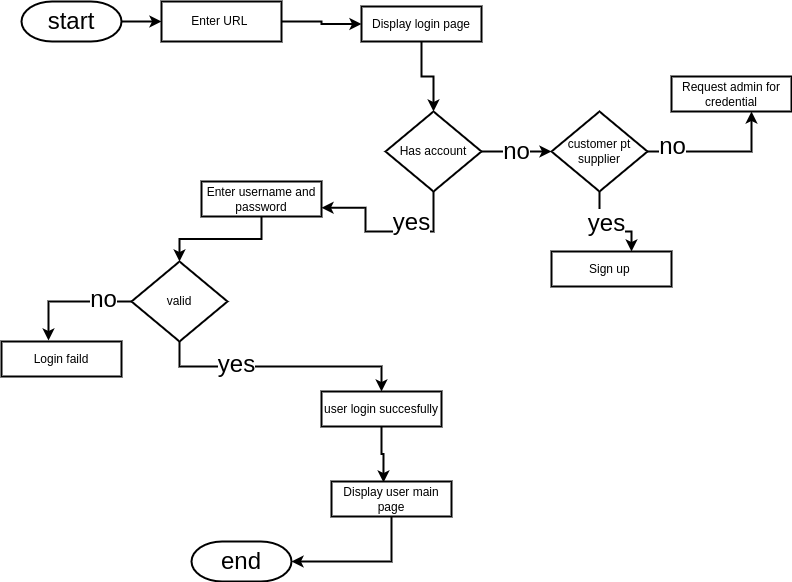

The diagram above was exported from draw.io. Its source (the exported page's mxGraphModel, read from the mxfile embedded in the PNG):
<mxGraphModel dx="796" dy="461" grid="1" gridSize="10" guides="1" tooltips="1" connect="1" arrows="1" fold="1" page="1" pageScale="1" pageWidth="827" pageHeight="1169" math="0" shadow="0">
  <root>
    <mxCell id="0" />
    <mxCell id="1" parent="0" />
    <mxCell id="HCJ0ePS4HOidPQiV5P-m-9" style="edgeStyle=orthogonalEdgeStyle;rounded=0;orthogonalLoop=1;jettySize=auto;html=1;exitX=1;exitY=0.5;exitDx=0;exitDy=0;exitPerimeter=0;entryX=0;entryY=0.5;entryDx=0;entryDy=0;fontSize=24;strokeWidth=2;" edge="1" parent="1" source="HCJ0ePS4HOidPQiV5P-m-1" target="HCJ0ePS4HOidPQiV5P-m-7">
      <mxGeometry relative="1" as="geometry" />
    </mxCell>
    <mxCell id="HCJ0ePS4HOidPQiV5P-m-1" value="&lt;font style=&quot;font-size: 24px&quot;&gt;start&lt;/font&gt;" style="strokeWidth=2;html=1;shape=mxgraph.flowchart.terminator;whiteSpace=wrap;" vertex="1" parent="1">
      <mxGeometry x="30" y="30" width="100" height="40" as="geometry" />
    </mxCell>
    <mxCell id="HCJ0ePS4HOidPQiV5P-m-11" style="edgeStyle=orthogonalEdgeStyle;rounded=0;orthogonalLoop=1;jettySize=auto;html=1;exitX=0.5;exitY=1;exitDx=0;exitDy=0;entryX=0.5;entryY=0;entryDx=0;entryDy=0;fontSize=24;strokeWidth=2;" edge="1" parent="1" source="HCJ0ePS4HOidPQiV5P-m-3" target="HCJ0ePS4HOidPQiV5P-m-4">
      <mxGeometry relative="1" as="geometry" />
    </mxCell>
    <mxCell id="HCJ0ePS4HOidPQiV5P-m-3" value="Display login page" style="rounded=0;whiteSpace=wrap;html=1;strokeWidth=2;" vertex="1" parent="1">
      <mxGeometry x="370" y="35" width="120" height="35" as="geometry" />
    </mxCell>
    <mxCell id="HCJ0ePS4HOidPQiV5P-m-14" style="edgeStyle=orthogonalEdgeStyle;rounded=0;orthogonalLoop=1;jettySize=auto;html=1;exitX=0.5;exitY=1;exitDx=0;exitDy=0;entryX=1;entryY=0.75;entryDx=0;entryDy=0;fontSize=24;strokeWidth=2;" edge="1" parent="1" source="HCJ0ePS4HOidPQiV5P-m-4" target="HCJ0ePS4HOidPQiV5P-m-12">
      <mxGeometry relative="1" as="geometry">
        <Array as="points">
          <mxPoint x="442" y="260" />
          <mxPoint x="374" y="260" />
          <mxPoint x="374" y="236" />
        </Array>
      </mxGeometry>
    </mxCell>
    <mxCell id="HCJ0ePS4HOidPQiV5P-m-15" value="yes" style="edgeLabel;html=1;align=center;verticalAlign=middle;resizable=0;points=[];fontSize=24;" vertex="1" connectable="0" parent="HCJ0ePS4HOidPQiV5P-m-14">
      <mxGeometry x="-0.281" y="-10" relative="1" as="geometry">
        <mxPoint as="offset" />
      </mxGeometry>
    </mxCell>
    <mxCell id="HCJ0ePS4HOidPQiV5P-m-16" value="no" style="edgeStyle=orthogonalEdgeStyle;rounded=0;orthogonalLoop=1;jettySize=auto;html=1;exitX=1;exitY=0.5;exitDx=0;exitDy=0;entryX=0;entryY=0.5;entryDx=0;entryDy=0;fontSize=24;strokeWidth=2;" edge="1" parent="1" source="HCJ0ePS4HOidPQiV5P-m-4" target="HCJ0ePS4HOidPQiV5P-m-13">
      <mxGeometry relative="1" as="geometry" />
    </mxCell>
    <mxCell id="HCJ0ePS4HOidPQiV5P-m-4" value="Has account" style="rhombus;whiteSpace=wrap;html=1;strokeWidth=2;" vertex="1" parent="1">
      <mxGeometry x="394" y="140" width="96" height="80" as="geometry" />
    </mxCell>
    <mxCell id="HCJ0ePS4HOidPQiV5P-m-10" style="edgeStyle=orthogonalEdgeStyle;rounded=0;orthogonalLoop=1;jettySize=auto;html=1;exitX=1;exitY=0.5;exitDx=0;exitDy=0;entryX=0;entryY=0.5;entryDx=0;entryDy=0;fontSize=24;strokeWidth=2;" edge="1" parent="1" source="HCJ0ePS4HOidPQiV5P-m-7" target="HCJ0ePS4HOidPQiV5P-m-3">
      <mxGeometry relative="1" as="geometry" />
    </mxCell>
    <mxCell id="HCJ0ePS4HOidPQiV5P-m-7" value="Enter URL&amp;nbsp;" style="rounded=0;whiteSpace=wrap;html=1;strokeWidth=2;" vertex="1" parent="1">
      <mxGeometry x="170" y="30" width="120" height="40" as="geometry" />
    </mxCell>
    <mxCell id="HCJ0ePS4HOidPQiV5P-m-26" style="edgeStyle=orthogonalEdgeStyle;rounded=0;orthogonalLoop=1;jettySize=auto;html=1;exitX=0.5;exitY=1;exitDx=0;exitDy=0;fontSize=24;strokeWidth=2;" edge="1" parent="1" source="HCJ0ePS4HOidPQiV5P-m-12" target="HCJ0ePS4HOidPQiV5P-m-25">
      <mxGeometry relative="1" as="geometry" />
    </mxCell>
    <mxCell id="HCJ0ePS4HOidPQiV5P-m-12" value="Enter username and password" style="rounded=0;whiteSpace=wrap;html=1;strokeWidth=2;" vertex="1" parent="1">
      <mxGeometry x="210" y="210" width="120" height="35" as="geometry" />
    </mxCell>
    <mxCell id="HCJ0ePS4HOidPQiV5P-m-21" style="edgeStyle=orthogonalEdgeStyle;rounded=0;orthogonalLoop=1;jettySize=auto;html=1;exitX=0.5;exitY=1;exitDx=0;exitDy=0;fontSize=24;strokeWidth=2;" edge="1" parent="1" source="HCJ0ePS4HOidPQiV5P-m-13" target="HCJ0ePS4HOidPQiV5P-m-19">
      <mxGeometry relative="1" as="geometry">
        <Array as="points">
          <mxPoint x="608" y="260" />
          <mxPoint x="640" y="260" />
        </Array>
      </mxGeometry>
    </mxCell>
    <mxCell id="HCJ0ePS4HOidPQiV5P-m-24" value="yes" style="edgeLabel;html=1;align=center;verticalAlign=middle;resizable=0;points=[];fontSize=24;" vertex="1" connectable="0" parent="HCJ0ePS4HOidPQiV5P-m-21">
      <mxGeometry x="-0.3261" y="6" relative="1" as="geometry">
        <mxPoint as="offset" />
      </mxGeometry>
    </mxCell>
    <mxCell id="HCJ0ePS4HOidPQiV5P-m-22" style="edgeStyle=orthogonalEdgeStyle;rounded=0;orthogonalLoop=1;jettySize=auto;html=1;exitX=1;exitY=0.5;exitDx=0;exitDy=0;entryX=0.667;entryY=1;entryDx=0;entryDy=0;entryPerimeter=0;fontSize=24;strokeWidth=2;" edge="1" parent="1" source="HCJ0ePS4HOidPQiV5P-m-13" target="HCJ0ePS4HOidPQiV5P-m-20">
      <mxGeometry relative="1" as="geometry" />
    </mxCell>
    <mxCell id="HCJ0ePS4HOidPQiV5P-m-23" value="no" style="edgeLabel;html=1;align=center;verticalAlign=middle;resizable=0;points=[];fontSize=24;" vertex="1" connectable="0" parent="HCJ0ePS4HOidPQiV5P-m-22">
      <mxGeometry x="-0.6667" y="6" relative="1" as="geometry">
        <mxPoint as="offset" />
      </mxGeometry>
    </mxCell>
    <mxCell id="HCJ0ePS4HOidPQiV5P-m-13" value="customer pt&lt;br&gt;supplier" style="rhombus;whiteSpace=wrap;html=1;strokeWidth=2;" vertex="1" parent="1">
      <mxGeometry x="560" y="140" width="96" height="80" as="geometry" />
    </mxCell>
    <mxCell id="HCJ0ePS4HOidPQiV5P-m-19" value="Sign up&amp;nbsp;" style="rounded=0;whiteSpace=wrap;html=1;strokeWidth=2;" vertex="1" parent="1">
      <mxGeometry x="560" y="280" width="120" height="35" as="geometry" />
    </mxCell>
    <mxCell id="HCJ0ePS4HOidPQiV5P-m-20" value="Request admin for credential" style="rounded=0;whiteSpace=wrap;html=1;strokeWidth=2;" vertex="1" parent="1">
      <mxGeometry x="680" y="105" width="120" height="35" as="geometry" />
    </mxCell>
    <mxCell id="HCJ0ePS4HOidPQiV5P-m-29" style="edgeStyle=orthogonalEdgeStyle;rounded=0;orthogonalLoop=1;jettySize=auto;html=1;exitX=0.5;exitY=1;exitDx=0;exitDy=0;fontSize=24;strokeWidth=2;" edge="1" parent="1" source="HCJ0ePS4HOidPQiV5P-m-25" target="HCJ0ePS4HOidPQiV5P-m-27">
      <mxGeometry relative="1" as="geometry" />
    </mxCell>
    <mxCell id="HCJ0ePS4HOidPQiV5P-m-30" value="yes" style="edgeLabel;html=1;align=center;verticalAlign=middle;resizable=0;points=[];fontSize=24;" vertex="1" connectable="0" parent="HCJ0ePS4HOidPQiV5P-m-29">
      <mxGeometry x="-0.3571" y="3" relative="1" as="geometry">
        <mxPoint as="offset" />
      </mxGeometry>
    </mxCell>
    <mxCell id="HCJ0ePS4HOidPQiV5P-m-34" style="edgeStyle=orthogonalEdgeStyle;rounded=0;orthogonalLoop=1;jettySize=auto;html=1;exitX=0;exitY=0.5;exitDx=0;exitDy=0;entryX=0.392;entryY=-0.029;entryDx=0;entryDy=0;entryPerimeter=0;fontSize=24;strokeWidth=2;" edge="1" parent="1" source="HCJ0ePS4HOidPQiV5P-m-25" target="HCJ0ePS4HOidPQiV5P-m-33">
      <mxGeometry relative="1" as="geometry" />
    </mxCell>
    <mxCell id="HCJ0ePS4HOidPQiV5P-m-35" value="no" style="edgeLabel;html=1;align=center;verticalAlign=middle;resizable=0;points=[];fontSize=24;" vertex="1" connectable="0" parent="HCJ0ePS4HOidPQiV5P-m-34">
      <mxGeometry x="-0.5245" y="-3" relative="1" as="geometry">
        <mxPoint as="offset" />
      </mxGeometry>
    </mxCell>
    <mxCell id="HCJ0ePS4HOidPQiV5P-m-25" value="valid" style="rhombus;whiteSpace=wrap;html=1;strokeWidth=2;" vertex="1" parent="1">
      <mxGeometry x="140" y="290" width="96" height="80" as="geometry" />
    </mxCell>
    <mxCell id="HCJ0ePS4HOidPQiV5P-m-32" style="edgeStyle=orthogonalEdgeStyle;rounded=0;orthogonalLoop=1;jettySize=auto;html=1;exitX=0.5;exitY=1;exitDx=0;exitDy=0;entryX=0.433;entryY=0.029;entryDx=0;entryDy=0;entryPerimeter=0;fontSize=24;strokeWidth=2;" edge="1" parent="1" source="HCJ0ePS4HOidPQiV5P-m-27" target="HCJ0ePS4HOidPQiV5P-m-31">
      <mxGeometry relative="1" as="geometry" />
    </mxCell>
    <mxCell id="HCJ0ePS4HOidPQiV5P-m-27" value="user login succesfully" style="rounded=0;whiteSpace=wrap;html=1;strokeWidth=2;" vertex="1" parent="1">
      <mxGeometry x="330" y="420" width="120" height="35" as="geometry" />
    </mxCell>
    <mxCell id="HCJ0ePS4HOidPQiV5P-m-38" style="edgeStyle=orthogonalEdgeStyle;rounded=0;orthogonalLoop=1;jettySize=auto;html=1;exitX=0.5;exitY=1;exitDx=0;exitDy=0;entryX=1;entryY=0.5;entryDx=0;entryDy=0;entryPerimeter=0;fontSize=24;strokeWidth=2;" edge="1" parent="1" source="HCJ0ePS4HOidPQiV5P-m-31" target="HCJ0ePS4HOidPQiV5P-m-37">
      <mxGeometry relative="1" as="geometry" />
    </mxCell>
    <mxCell id="HCJ0ePS4HOidPQiV5P-m-31" value="Display user main page" style="rounded=0;whiteSpace=wrap;html=1;strokeWidth=2;" vertex="1" parent="1">
      <mxGeometry x="340" y="510" width="120" height="35" as="geometry" />
    </mxCell>
    <mxCell id="HCJ0ePS4HOidPQiV5P-m-33" value="Login faild" style="rounded=0;whiteSpace=wrap;html=1;strokeWidth=2;" vertex="1" parent="1">
      <mxGeometry x="10" y="370" width="120" height="35" as="geometry" />
    </mxCell>
    <mxCell id="HCJ0ePS4HOidPQiV5P-m-37" value="&lt;font style=&quot;font-size: 24px&quot;&gt;end&lt;/font&gt;" style="strokeWidth=2;html=1;shape=mxgraph.flowchart.terminator;whiteSpace=wrap;" vertex="1" parent="1">
      <mxGeometry x="200" y="570" width="100" height="40" as="geometry" />
    </mxCell>
  </root>
</mxGraphModel>